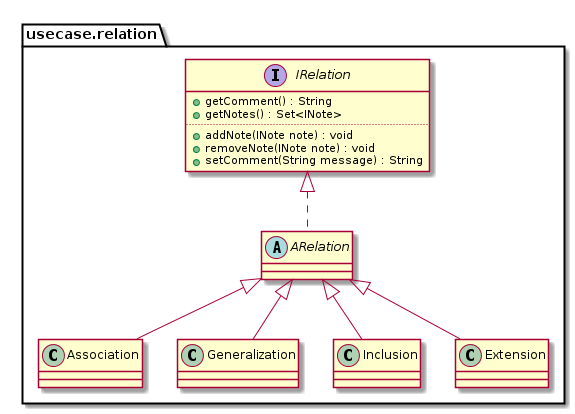

The diagram above was rendered by PlantUML. Its source (embedded in the PNG):
@startuml

package usecase.relation{
	interface usecase.relation.IRelation {
		+getComment() : String
		+getNotes() : Set<INote>
	..
		+addNote(INote note) : void
		+removeNote(INote note) : void
		+setComment(String message) : String

	}

	abstract usecase.relation.ARelation implements usecase.relation.IRelation

	class usecase.relation.Association extends usecase.relation.ARelation
	class Generalization extends usecase.relation.ARelation
	class Inclusion extends usecase.relation.ARelation
	class Extension extends usecase.relation.ARelation
}
@enduml